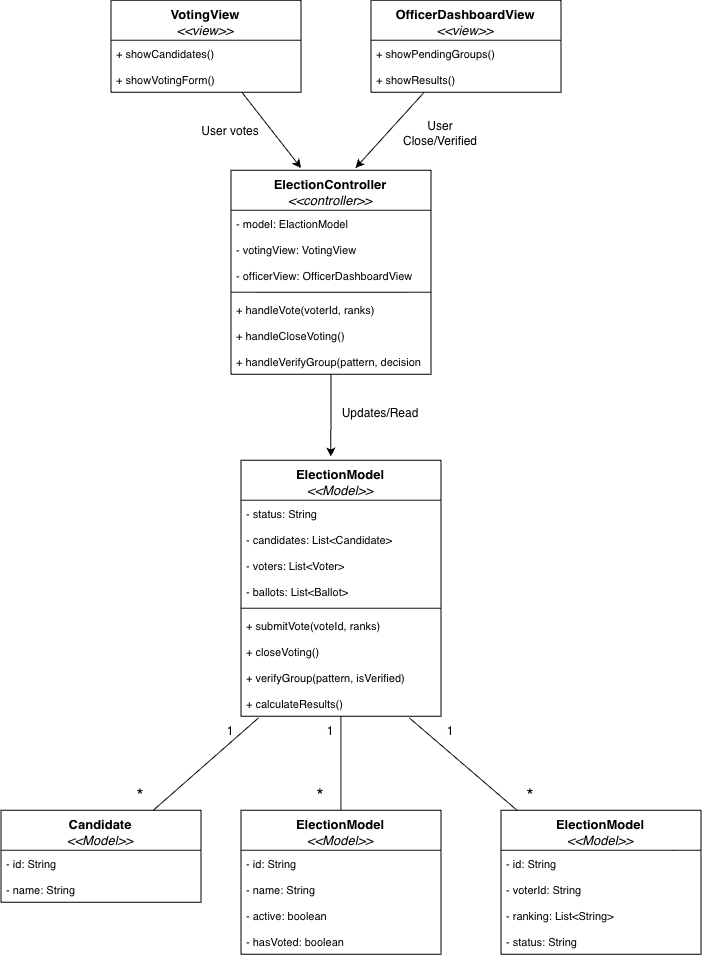

The diagram above was exported from draw.io. Its source (the exported page's mxGraphModel, read from the mxfile embedded in the PNG):
<mxGraphModel dx="811" dy="1205" grid="1" gridSize="10" guides="1" tooltips="1" connect="1" arrows="1" fold="1" page="1" pageScale="1" pageWidth="827" pageHeight="1169" math="0" shadow="0">
  <root>
    <mxCell id="0" />
    <mxCell id="1" parent="0" />
    <mxCell id="i-e_KKfrdo2rEVWy9TnD-1" parent="1" style="swimlane;fontStyle=1;align=center;verticalAlign=top;childLayout=stackLayout;horizontal=1;startSize=40;horizontalStack=0;resizeParent=1;resizeParentMax=0;resizeLast=0;collapsible=1;marginBottom=0;whiteSpace=wrap;html=1;" value="&lt;b style=&quot;font-size: 13px;&quot;&gt;VotingView&lt;/b&gt;&lt;br style=&quot;font-size: 13px; font-weight: 400;&quot;&gt;&lt;i style=&quot;font-size: 13px; font-weight: 400;&quot;&gt;&amp;lt;&amp;lt;view&amp;gt;&amp;gt;&lt;/i&gt;" vertex="1">
      <mxGeometry height="92" width="190" x="180" y="40" as="geometry" />
    </mxCell>
    <mxCell id="i-e_KKfrdo2rEVWy9TnD-2" parent="i-e_KKfrdo2rEVWy9TnD-1" style="text;strokeColor=none;fillColor=none;align=left;verticalAlign=top;spacingLeft=4;spacingRight=4;overflow=hidden;rotatable=0;points=[[0,0.5],[1,0.5]];portConstraint=eastwest;whiteSpace=wrap;html=1;" value="&lt;span style=&quot;font-size: 11px;&quot;&gt;+ showCandidates()&lt;/span&gt;" vertex="1">
      <mxGeometry height="26" width="190" y="40" as="geometry" />
    </mxCell>
    <mxCell id="i-e_KKfrdo2rEVWy9TnD-3" parent="i-e_KKfrdo2rEVWy9TnD-1" style="text;strokeColor=none;fillColor=none;align=left;verticalAlign=top;spacingLeft=4;spacingRight=4;overflow=hidden;rotatable=0;points=[[0,0.5],[1,0.5]];portConstraint=eastwest;whiteSpace=wrap;html=1;" value="&lt;span style=&quot;font-size: 11px;&quot;&gt;+ showVotingForm()&lt;/span&gt;" vertex="1">
      <mxGeometry height="26" width="190" y="66" as="geometry" />
    </mxCell>
    <mxCell id="i-e_KKfrdo2rEVWy9TnD-8" parent="1" style="swimlane;fontStyle=1;align=center;verticalAlign=top;childLayout=stackLayout;horizontal=1;startSize=40;horizontalStack=0;resizeParent=1;resizeParentMax=0;resizeLast=0;collapsible=1;marginBottom=0;whiteSpace=wrap;html=1;" value="&lt;b style=&quot;font-size: 13px;&quot;&gt;OfficerDashboardView&lt;/b&gt;&lt;br style=&quot;font-size: 13px; font-weight: 400;&quot;&gt;&lt;i style=&quot;font-size: 13px; font-weight: 400;&quot;&gt;&amp;lt;&amp;lt;view&amp;gt;&amp;gt;&lt;/i&gt;" vertex="1">
      <mxGeometry height="92" width="190" x="440" y="40" as="geometry" />
    </mxCell>
    <mxCell id="i-e_KKfrdo2rEVWy9TnD-9" parent="i-e_KKfrdo2rEVWy9TnD-8" style="text;strokeColor=none;fillColor=none;align=left;verticalAlign=top;spacingLeft=4;spacingRight=4;overflow=hidden;rotatable=0;points=[[0,0.5],[1,0.5]];portConstraint=eastwest;whiteSpace=wrap;html=1;" value="&lt;span style=&quot;font-size: 11px;&quot;&gt;+ showPendingGroups()&lt;/span&gt;" vertex="1">
      <mxGeometry height="26" width="190" y="40" as="geometry" />
    </mxCell>
    <mxCell id="i-e_KKfrdo2rEVWy9TnD-10" parent="i-e_KKfrdo2rEVWy9TnD-8" style="text;strokeColor=none;fillColor=none;align=left;verticalAlign=top;spacingLeft=4;spacingRight=4;overflow=hidden;rotatable=0;points=[[0,0.5],[1,0.5]];portConstraint=eastwest;whiteSpace=wrap;html=1;" value="&lt;span style=&quot;font-size: 11px;&quot;&gt;+ showResults()&lt;/span&gt;" vertex="1">
      <mxGeometry height="26" width="190" y="66" as="geometry" />
    </mxCell>
    <mxCell id="i-e_KKfrdo2rEVWy9TnD-15" parent="1" style="swimlane;fontStyle=1;align=center;verticalAlign=top;childLayout=stackLayout;horizontal=1;startSize=40;horizontalStack=0;resizeParent=1;resizeParentMax=0;resizeLast=0;collapsible=1;marginBottom=0;whiteSpace=wrap;html=1;" value="&lt;b style=&quot;font-size: 13px;&quot;&gt;ElectionController&lt;/b&gt;&lt;br style=&quot;font-size: 13px; font-weight: 400;&quot;&gt;&lt;i style=&quot;font-size: 13px; font-weight: 400;&quot;&gt;&amp;lt;&amp;lt;controller&amp;gt;&amp;gt;&lt;/i&gt;" vertex="1">
      <mxGeometry height="204" width="200" x="300" y="210" as="geometry" />
    </mxCell>
    <mxCell id="i-e_KKfrdo2rEVWy9TnD-17" parent="i-e_KKfrdo2rEVWy9TnD-15" style="text;strokeColor=none;fillColor=none;align=left;verticalAlign=top;spacingLeft=4;spacingRight=4;overflow=hidden;rotatable=0;points=[[0,0.5],[1,0.5]];portConstraint=eastwest;whiteSpace=wrap;html=1;" value="&lt;span style=&quot;font-size: 11px;&quot;&gt;- model: ElactionModel&lt;/span&gt;" vertex="1">
      <mxGeometry height="26" width="200" y="40" as="geometry" />
    </mxCell>
    <mxCell id="i-e_KKfrdo2rEVWy9TnD-22" parent="i-e_KKfrdo2rEVWy9TnD-15" style="text;strokeColor=none;fillColor=none;align=left;verticalAlign=top;spacingLeft=4;spacingRight=4;overflow=hidden;rotatable=0;points=[[0,0.5],[1,0.5]];portConstraint=eastwest;whiteSpace=wrap;html=1;" value="&lt;span style=&quot;font-size: 11px;&quot;&gt;- votingView: VotingView&lt;/span&gt;" vertex="1">
      <mxGeometry height="26" width="200" y="66" as="geometry" />
    </mxCell>
    <mxCell id="i-e_KKfrdo2rEVWy9TnD-23" parent="i-e_KKfrdo2rEVWy9TnD-15" style="text;strokeColor=none;fillColor=none;align=left;verticalAlign=top;spacingLeft=4;spacingRight=4;overflow=hidden;rotatable=0;points=[[0,0.5],[1,0.5]];portConstraint=eastwest;whiteSpace=wrap;html=1;" value="&lt;span style=&quot;font-size: 11px;&quot;&gt;- officerView: OfficerDashboardView&lt;/span&gt;" vertex="1">
      <mxGeometry height="26" width="200" y="92" as="geometry" />
    </mxCell>
    <mxCell id="i-e_KKfrdo2rEVWy9TnD-18" parent="i-e_KKfrdo2rEVWy9TnD-15" style="line;strokeWidth=1;fillColor=none;align=left;verticalAlign=middle;spacingTop=-1;spacingLeft=3;spacingRight=3;rotatable=0;labelPosition=right;points=[];portConstraint=eastwest;strokeColor=inherit;" value="" vertex="1">
      <mxGeometry height="8" width="200" y="118" as="geometry" />
    </mxCell>
    <mxCell id="i-e_KKfrdo2rEVWy9TnD-19" parent="i-e_KKfrdo2rEVWy9TnD-15" style="text;strokeColor=none;fillColor=none;align=left;verticalAlign=top;spacingLeft=4;spacingRight=4;overflow=hidden;rotatable=0;points=[[0,0.5],[1,0.5]];portConstraint=eastwest;whiteSpace=wrap;html=1;" value="&lt;span style=&quot;font-size: 11px;&quot;&gt;+ handleVote(voterId, ranks)&lt;/span&gt;" vertex="1">
      <mxGeometry height="26" width="200" y="126" as="geometry" />
    </mxCell>
    <mxCell id="i-e_KKfrdo2rEVWy9TnD-20" parent="i-e_KKfrdo2rEVWy9TnD-15" style="text;strokeColor=none;fillColor=none;align=left;verticalAlign=top;spacingLeft=4;spacingRight=4;overflow=hidden;rotatable=0;points=[[0,0.5],[1,0.5]];portConstraint=eastwest;whiteSpace=wrap;html=1;" value="&lt;span style=&quot;font-size: 11px;&quot;&gt;+ handleCloseVoting()&lt;/span&gt;" vertex="1">
      <mxGeometry height="26" width="200" y="152" as="geometry" />
    </mxCell>
    <mxCell id="i-e_KKfrdo2rEVWy9TnD-21" parent="i-e_KKfrdo2rEVWy9TnD-15" style="text;strokeColor=none;fillColor=none;align=left;verticalAlign=top;spacingLeft=4;spacingRight=4;overflow=hidden;rotatable=0;points=[[0,0.5],[1,0.5]];portConstraint=eastwest;whiteSpace=wrap;html=1;" value="&lt;span style=&quot;font-size: 11px;&quot;&gt;+ handleVerifyGroup(pattern, decision&lt;/span&gt;" vertex="1">
      <mxGeometry height="26" width="200" y="178" as="geometry" />
    </mxCell>
    <mxCell id="i-e_KKfrdo2rEVWy9TnD-24" parent="1" style="swimlane;fontStyle=1;align=center;verticalAlign=top;childLayout=stackLayout;horizontal=1;startSize=40;horizontalStack=0;resizeParent=1;resizeParentMax=0;resizeLast=0;collapsible=1;marginBottom=0;whiteSpace=wrap;html=1;" value="&lt;b style=&quot;font-size: 13px;&quot;&gt;ElectionModel&lt;/b&gt;&lt;br style=&quot;font-size: 13px; font-weight: 400;&quot;&gt;&lt;i style=&quot;font-size: 13px; font-weight: 400;&quot;&gt;&amp;lt;&amp;lt;Model&amp;gt;&amp;gt;&lt;/i&gt;" vertex="1">
      <mxGeometry height="256" width="200" x="310" y="500" as="geometry" />
    </mxCell>
    <mxCell id="i-e_KKfrdo2rEVWy9TnD-25" parent="i-e_KKfrdo2rEVWy9TnD-24" style="text;strokeColor=none;fillColor=none;align=left;verticalAlign=top;spacingLeft=4;spacingRight=4;overflow=hidden;rotatable=0;points=[[0,0.5],[1,0.5]];portConstraint=eastwest;whiteSpace=wrap;html=1;" value="&lt;span style=&quot;font-size: 11px;&quot;&gt;- status: String&lt;/span&gt;" vertex="1">
      <mxGeometry height="26" width="200" y="40" as="geometry" />
    </mxCell>
    <mxCell id="i-e_KKfrdo2rEVWy9TnD-26" parent="i-e_KKfrdo2rEVWy9TnD-24" style="text;strokeColor=none;fillColor=none;align=left;verticalAlign=top;spacingLeft=4;spacingRight=4;overflow=hidden;rotatable=0;points=[[0,0.5],[1,0.5]];portConstraint=eastwest;whiteSpace=wrap;html=1;" value="&lt;span style=&quot;font-size: 11px;&quot;&gt;- candidates: List&amp;lt;Candidate&amp;gt;&lt;/span&gt;" vertex="1">
      <mxGeometry height="26" width="200" y="66" as="geometry" />
    </mxCell>
    <mxCell id="i-e_KKfrdo2rEVWy9TnD-42" parent="i-e_KKfrdo2rEVWy9TnD-24" style="text;strokeColor=none;fillColor=none;align=left;verticalAlign=top;spacingLeft=4;spacingRight=4;overflow=hidden;rotatable=0;points=[[0,0.5],[1,0.5]];portConstraint=eastwest;whiteSpace=wrap;html=1;" value="&lt;span style=&quot;font-size: 11px;&quot;&gt;- voters: List&amp;lt;Voter&amp;gt;&lt;/span&gt;" vertex="1">
      <mxGeometry height="26" width="200" y="92" as="geometry" />
    </mxCell>
    <mxCell id="i-e_KKfrdo2rEVWy9TnD-27" parent="i-e_KKfrdo2rEVWy9TnD-24" style="text;strokeColor=none;fillColor=none;align=left;verticalAlign=top;spacingLeft=4;spacingRight=4;overflow=hidden;rotatable=0;points=[[0,0.5],[1,0.5]];portConstraint=eastwest;whiteSpace=wrap;html=1;" value="&lt;span style=&quot;font-size: 11px;&quot;&gt;- ballots: List&amp;lt;Ballot&amp;gt;&lt;/span&gt;" vertex="1">
      <mxGeometry height="26" width="200" y="118" as="geometry" />
    </mxCell>
    <mxCell id="i-e_KKfrdo2rEVWy9TnD-28" parent="i-e_KKfrdo2rEVWy9TnD-24" style="line;strokeWidth=1;fillColor=none;align=left;verticalAlign=middle;spacingTop=-1;spacingLeft=3;spacingRight=3;rotatable=0;labelPosition=right;points=[];portConstraint=eastwest;strokeColor=inherit;" value="" vertex="1">
      <mxGeometry height="8" width="200" y="144" as="geometry" />
    </mxCell>
    <mxCell id="i-e_KKfrdo2rEVWy9TnD-29" parent="i-e_KKfrdo2rEVWy9TnD-24" style="text;strokeColor=none;fillColor=none;align=left;verticalAlign=top;spacingLeft=4;spacingRight=4;overflow=hidden;rotatable=0;points=[[0,0.5],[1,0.5]];portConstraint=eastwest;whiteSpace=wrap;html=1;" value="&lt;span style=&quot;font-size: 11px;&quot;&gt;+ submitVote(voteId, ranks)&lt;/span&gt;" vertex="1">
      <mxGeometry height="26" width="200" y="152" as="geometry" />
    </mxCell>
    <mxCell id="i-e_KKfrdo2rEVWy9TnD-30" parent="i-e_KKfrdo2rEVWy9TnD-24" style="text;strokeColor=none;fillColor=none;align=left;verticalAlign=top;spacingLeft=4;spacingRight=4;overflow=hidden;rotatable=0;points=[[0,0.5],[1,0.5]];portConstraint=eastwest;whiteSpace=wrap;html=1;" value="&lt;span style=&quot;font-size: 11px;&quot;&gt;+ closeVoting()&lt;/span&gt;" vertex="1">
      <mxGeometry height="26" width="200" y="178" as="geometry" />
    </mxCell>
    <mxCell id="i-e_KKfrdo2rEVWy9TnD-31" parent="i-e_KKfrdo2rEVWy9TnD-24" style="text;strokeColor=none;fillColor=none;align=left;verticalAlign=top;spacingLeft=4;spacingRight=4;overflow=hidden;rotatable=0;points=[[0,0.5],[1,0.5]];portConstraint=eastwest;whiteSpace=wrap;html=1;" value="&lt;span style=&quot;font-size: 11px;&quot;&gt;+ verifyGroup(pattern, isVerified)&lt;/span&gt;" vertex="1">
      <mxGeometry height="26" width="200" y="204" as="geometry" />
    </mxCell>
    <mxCell id="i-e_KKfrdo2rEVWy9TnD-32" parent="i-e_KKfrdo2rEVWy9TnD-24" style="text;strokeColor=none;fillColor=none;align=left;verticalAlign=top;spacingLeft=4;spacingRight=4;overflow=hidden;rotatable=0;points=[[0,0.5],[1,0.5]];portConstraint=eastwest;whiteSpace=wrap;html=1;" value="&lt;span style=&quot;font-size: 11px;&quot;&gt;+ calculateResults()&lt;/span&gt;" vertex="1">
      <mxGeometry height="26" width="200" y="230" as="geometry" />
    </mxCell>
    <mxCell id="i-e_KKfrdo2rEVWy9TnD-33" parent="1" style="swimlane;fontStyle=1;align=center;verticalAlign=top;childLayout=stackLayout;horizontal=1;startSize=40;horizontalStack=0;resizeParent=1;resizeParentMax=0;resizeLast=0;collapsible=1;marginBottom=0;whiteSpace=wrap;html=1;" value="&lt;span style=&quot;font-size: 13px;&quot;&gt;Candidate&lt;/span&gt;&lt;br style=&quot;font-size: 13px; font-weight: 400;&quot;&gt;&lt;i style=&quot;font-size: 13px; font-weight: 400;&quot;&gt;&amp;lt;&amp;lt;Model&amp;gt;&amp;gt;&lt;/i&gt;" vertex="1">
      <mxGeometry height="92" width="200" x="70" y="850" as="geometry" />
    </mxCell>
    <mxCell id="i-e_KKfrdo2rEVWy9TnD-34" parent="i-e_KKfrdo2rEVWy9TnD-33" style="text;strokeColor=none;fillColor=none;align=left;verticalAlign=top;spacingLeft=4;spacingRight=4;overflow=hidden;rotatable=0;points=[[0,0.5],[1,0.5]];portConstraint=eastwest;whiteSpace=wrap;html=1;" value="&lt;span style=&quot;font-size: 11px;&quot;&gt;- id: String&lt;/span&gt;" vertex="1">
      <mxGeometry height="26" width="200" y="40" as="geometry" />
    </mxCell>
    <mxCell id="i-e_KKfrdo2rEVWy9TnD-35" parent="i-e_KKfrdo2rEVWy9TnD-33" style="text;strokeColor=none;fillColor=none;align=left;verticalAlign=top;spacingLeft=4;spacingRight=4;overflow=hidden;rotatable=0;points=[[0,0.5],[1,0.5]];portConstraint=eastwest;whiteSpace=wrap;html=1;" value="&lt;span style=&quot;font-size: 11px;&quot;&gt;- name: String&lt;/span&gt;" vertex="1">
      <mxGeometry height="26" width="200" y="66" as="geometry" />
    </mxCell>
    <mxCell id="i-e_KKfrdo2rEVWy9TnD-67" edge="1" parent="1" source="i-e_KKfrdo2rEVWy9TnD-43" style="shape=connector;rounded=0;orthogonalLoop=1;jettySize=auto;html=1;entryX=0.5;entryY=1;entryDx=0;entryDy=0;strokeColor=default;align=center;verticalAlign=middle;fontFamily=Helvetica;fontSize=11;fontColor=default;labelBackgroundColor=default;endArrow=none;endFill=0;" target="i-e_KKfrdo2rEVWy9TnD-24">
      <mxGeometry relative="1" as="geometry" />
    </mxCell>
    <mxCell id="i-e_KKfrdo2rEVWy9TnD-43" parent="1" style="swimlane;fontStyle=1;align=center;verticalAlign=top;childLayout=stackLayout;horizontal=1;startSize=40;horizontalStack=0;resizeParent=1;resizeParentMax=0;resizeLast=0;collapsible=1;marginBottom=0;whiteSpace=wrap;html=1;" value="&lt;b style=&quot;font-size: 13px;&quot;&gt;ElectionModel&lt;/b&gt;&lt;br style=&quot;font-size: 13px; font-weight: 400;&quot;&gt;&lt;i style=&quot;font-size: 13px; font-weight: 400;&quot;&gt;&amp;lt;&amp;lt;Model&amp;gt;&amp;gt;&lt;/i&gt;" vertex="1">
      <mxGeometry height="144" width="200" x="310" y="850" as="geometry" />
    </mxCell>
    <mxCell id="i-e_KKfrdo2rEVWy9TnD-44" parent="i-e_KKfrdo2rEVWy9TnD-43" style="text;strokeColor=none;fillColor=none;align=left;verticalAlign=top;spacingLeft=4;spacingRight=4;overflow=hidden;rotatable=0;points=[[0,0.5],[1,0.5]];portConstraint=eastwest;whiteSpace=wrap;html=1;" value="&lt;span style=&quot;font-size: 11px;&quot;&gt;- id: String&lt;/span&gt;" vertex="1">
      <mxGeometry height="26" width="200" y="40" as="geometry" />
    </mxCell>
    <mxCell id="i-e_KKfrdo2rEVWy9TnD-45" parent="i-e_KKfrdo2rEVWy9TnD-43" style="text;strokeColor=none;fillColor=none;align=left;verticalAlign=top;spacingLeft=4;spacingRight=4;overflow=hidden;rotatable=0;points=[[0,0.5],[1,0.5]];portConstraint=eastwest;whiteSpace=wrap;html=1;" value="&lt;span style=&quot;font-size: 11px;&quot;&gt;- name: String&lt;/span&gt;" vertex="1">
      <mxGeometry height="26" width="200" y="66" as="geometry" />
    </mxCell>
    <mxCell id="i-e_KKfrdo2rEVWy9TnD-46" parent="i-e_KKfrdo2rEVWy9TnD-43" style="text;strokeColor=none;fillColor=none;align=left;verticalAlign=top;spacingLeft=4;spacingRight=4;overflow=hidden;rotatable=0;points=[[0,0.5],[1,0.5]];portConstraint=eastwest;whiteSpace=wrap;html=1;" value="&lt;span style=&quot;font-size: 11px;&quot;&gt;- active: boolean&lt;/span&gt;" vertex="1">
      <mxGeometry height="26" width="200" y="92" as="geometry" />
    </mxCell>
    <mxCell id="i-e_KKfrdo2rEVWy9TnD-61" parent="i-e_KKfrdo2rEVWy9TnD-43" style="text;strokeColor=none;fillColor=none;align=left;verticalAlign=top;spacingLeft=4;spacingRight=4;overflow=hidden;rotatable=0;points=[[0,0.5],[1,0.5]];portConstraint=eastwest;whiteSpace=wrap;html=1;" value="&lt;span style=&quot;font-size: 11px;&quot;&gt;- hasVoted: boolean&lt;/span&gt;" vertex="1">
      <mxGeometry height="26" width="200" y="118" as="geometry" />
    </mxCell>
    <mxCell id="i-e_KKfrdo2rEVWy9TnD-52" parent="1" style="swimlane;fontStyle=1;align=center;verticalAlign=top;childLayout=stackLayout;horizontal=1;startSize=40;horizontalStack=0;resizeParent=1;resizeParentMax=0;resizeLast=0;collapsible=1;marginBottom=0;whiteSpace=wrap;html=1;" value="&lt;b style=&quot;font-size: 13px;&quot;&gt;ElectionModel&lt;/b&gt;&lt;br style=&quot;font-size: 13px; font-weight: 400;&quot;&gt;&lt;i style=&quot;font-size: 13px; font-weight: 400;&quot;&gt;&amp;lt;&amp;lt;Model&amp;gt;&amp;gt;&lt;/i&gt;" vertex="1">
      <mxGeometry height="144" width="200" x="570" y="850" as="geometry" />
    </mxCell>
    <mxCell id="i-e_KKfrdo2rEVWy9TnD-53" parent="i-e_KKfrdo2rEVWy9TnD-52" style="text;strokeColor=none;fillColor=none;align=left;verticalAlign=top;spacingLeft=4;spacingRight=4;overflow=hidden;rotatable=0;points=[[0,0.5],[1,0.5]];portConstraint=eastwest;whiteSpace=wrap;html=1;" value="&lt;span style=&quot;font-size: 11px;&quot;&gt;- id: String&lt;/span&gt;" vertex="1">
      <mxGeometry height="26" width="200" y="40" as="geometry" />
    </mxCell>
    <mxCell id="i-e_KKfrdo2rEVWy9TnD-54" parent="i-e_KKfrdo2rEVWy9TnD-52" style="text;strokeColor=none;fillColor=none;align=left;verticalAlign=top;spacingLeft=4;spacingRight=4;overflow=hidden;rotatable=0;points=[[0,0.5],[1,0.5]];portConstraint=eastwest;whiteSpace=wrap;html=1;" value="&lt;span style=&quot;font-size: 11px;&quot;&gt;- voterId: String&lt;/span&gt;" vertex="1">
      <mxGeometry height="26" width="200" y="66" as="geometry" />
    </mxCell>
    <mxCell id="i-e_KKfrdo2rEVWy9TnD-55" parent="i-e_KKfrdo2rEVWy9TnD-52" style="text;strokeColor=none;fillColor=none;align=left;verticalAlign=top;spacingLeft=4;spacingRight=4;overflow=hidden;rotatable=0;points=[[0,0.5],[1,0.5]];portConstraint=eastwest;whiteSpace=wrap;html=1;" value="&lt;span style=&quot;font-size: 11px;&quot;&gt;- ranking: List&amp;lt;String&amp;gt;&lt;/span&gt;" vertex="1">
      <mxGeometry height="26" width="200" y="92" as="geometry" />
    </mxCell>
    <mxCell id="i-e_KKfrdo2rEVWy9TnD-62" parent="i-e_KKfrdo2rEVWy9TnD-52" style="text;strokeColor=none;fillColor=none;align=left;verticalAlign=top;spacingLeft=4;spacingRight=4;overflow=hidden;rotatable=0;points=[[0,0.5],[1,0.5]];portConstraint=eastwest;whiteSpace=wrap;html=1;" value="&lt;span style=&quot;font-size: 11px;&quot;&gt;- status: String&lt;/span&gt;" vertex="1">
      <mxGeometry height="26" width="200" y="118" as="geometry" />
    </mxCell>
    <mxCell id="i-e_KKfrdo2rEVWy9TnD-63" edge="1" parent="1" source="i-e_KKfrdo2rEVWy9TnD-15" style="edgeStyle=orthogonalEdgeStyle;shape=connector;rounded=0;orthogonalLoop=1;jettySize=auto;html=1;entryX=0.449;entryY=-0.014;entryDx=0;entryDy=0;entryPerimeter=0;strokeColor=default;align=center;verticalAlign=middle;fontFamily=Helvetica;fontSize=11;fontColor=default;labelBackgroundColor=default;endArrow=classic;" target="i-e_KKfrdo2rEVWy9TnD-24">
      <mxGeometry relative="1" as="geometry" />
    </mxCell>
    <mxCell id="i-e_KKfrdo2rEVWy9TnD-64" edge="1" parent="1" source="i-e_KKfrdo2rEVWy9TnD-1" style="shape=connector;rounded=0;orthogonalLoop=1;jettySize=auto;html=1;entryX=0.351;entryY=-0.011;entryDx=0;entryDy=0;entryPerimeter=0;strokeColor=default;align=center;verticalAlign=middle;fontFamily=Helvetica;fontSize=11;fontColor=default;labelBackgroundColor=default;endArrow=classic;" target="i-e_KKfrdo2rEVWy9TnD-15">
      <mxGeometry relative="1" as="geometry" />
    </mxCell>
    <mxCell id="i-e_KKfrdo2rEVWy9TnD-65" edge="1" parent="1" source="i-e_KKfrdo2rEVWy9TnD-8" style="shape=connector;rounded=0;orthogonalLoop=1;jettySize=auto;html=1;entryX=0.623;entryY=-0.011;entryDx=0;entryDy=0;entryPerimeter=0;strokeColor=default;align=center;verticalAlign=middle;fontFamily=Helvetica;fontSize=11;fontColor=default;labelBackgroundColor=default;endArrow=classic;" target="i-e_KKfrdo2rEVWy9TnD-15">
      <mxGeometry relative="1" as="geometry" />
    </mxCell>
    <mxCell id="i-e_KKfrdo2rEVWy9TnD-66" edge="1" parent="1" source="i-e_KKfrdo2rEVWy9TnD-33" style="shape=connector;rounded=0;orthogonalLoop=1;jettySize=auto;html=1;entryX=0.088;entryY=1.064;entryDx=0;entryDy=0;entryPerimeter=0;strokeColor=default;align=center;verticalAlign=middle;fontFamily=Helvetica;fontSize=11;fontColor=default;labelBackgroundColor=default;endArrow=none;endFill=0;" target="i-e_KKfrdo2rEVWy9TnD-32">
      <mxGeometry relative="1" as="geometry" />
    </mxCell>
    <mxCell id="i-e_KKfrdo2rEVWy9TnD-68" edge="1" parent="1" source="i-e_KKfrdo2rEVWy9TnD-52" style="shape=connector;rounded=0;orthogonalLoop=1;jettySize=auto;html=1;entryX=0.842;entryY=1.064;entryDx=0;entryDy=0;entryPerimeter=0;strokeColor=default;align=center;verticalAlign=middle;fontFamily=Helvetica;fontSize=11;fontColor=default;labelBackgroundColor=default;endArrow=none;endFill=0;" target="i-e_KKfrdo2rEVWy9TnD-32">
      <mxGeometry relative="1" as="geometry" />
    </mxCell>
    <mxCell id="i-e_KKfrdo2rEVWy9TnD-69" parent="1" style="text;html=1;whiteSpace=wrap;strokeColor=none;fillColor=none;align=center;verticalAlign=middle;rounded=0;" value="User votes" vertex="1">
      <mxGeometry height="26" width="60" x="270" y="158" as="geometry" />
    </mxCell>
    <mxCell id="i-e_KKfrdo2rEVWy9TnD-70" parent="1" style="text;html=1;whiteSpace=wrap;strokeColor=none;fillColor=none;align=center;verticalAlign=middle;rounded=0;" value="User Close/Verified" vertex="1">
      <mxGeometry height="26" width="60" x="480" y="160" as="geometry" />
    </mxCell>
    <mxCell id="i-e_KKfrdo2rEVWy9TnD-71" parent="1" style="text;html=1;whiteSpace=wrap;strokeColor=none;fillColor=none;align=center;verticalAlign=middle;rounded=0;" value="Updates/Read" vertex="1">
      <mxGeometry height="26" width="60" x="420" y="440" as="geometry" />
    </mxCell>
    <mxCell id="i-e_KKfrdo2rEVWy9TnD-72" parent="1" style="text;html=1;whiteSpace=wrap;strokeColor=none;fillColor=none;align=center;verticalAlign=middle;rounded=0;fontSize=19;" value="*" vertex="1">
      <mxGeometry height="30" width="60" x="180" y="820" as="geometry" />
    </mxCell>
    <mxCell id="i-e_KKfrdo2rEVWy9TnD-73" parent="1" style="text;html=1;whiteSpace=wrap;strokeColor=none;fillColor=none;align=center;verticalAlign=middle;rounded=0;fontSize=19;" value="*" vertex="1">
      <mxGeometry height="30" width="60" x="360" y="820" as="geometry" />
    </mxCell>
    <mxCell id="i-e_KKfrdo2rEVWy9TnD-74" parent="1" style="text;html=1;whiteSpace=wrap;strokeColor=none;fillColor=none;align=center;verticalAlign=middle;rounded=0;fontSize=19;" value="*" vertex="1">
      <mxGeometry height="30" width="60" x="570" y="820" as="geometry" />
    </mxCell>
    <mxCell id="i-e_KKfrdo2rEVWy9TnD-75" parent="1" style="text;html=1;whiteSpace=wrap;strokeColor=none;fillColor=none;align=center;verticalAlign=middle;rounded=0;" value="1" vertex="1">
      <mxGeometry height="30" width="60" x="270" y="756" as="geometry" />
    </mxCell>
    <mxCell id="i-e_KKfrdo2rEVWy9TnD-76" parent="1" style="text;html=1;whiteSpace=wrap;strokeColor=none;fillColor=none;align=center;verticalAlign=middle;rounded=0;" value="1" vertex="1">
      <mxGeometry height="30" width="60" x="370" y="756" as="geometry" />
    </mxCell>
    <mxCell id="i-e_KKfrdo2rEVWy9TnD-77" parent="1" style="text;html=1;whiteSpace=wrap;strokeColor=none;fillColor=none;align=center;verticalAlign=middle;rounded=0;" value="1" vertex="1">
      <mxGeometry height="30" width="60" x="490" y="756" as="geometry" />
    </mxCell>
  </root>
</mxGraphModel>